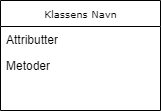

The diagram above was exported from draw.io. Its source (the exported page's mxGraphModel, read from the mxfile embedded in the PNG):
<mxGraphModel dx="782" dy="411" grid="1" gridSize="10" guides="1" tooltips="1" connect="1" arrows="1" fold="1" page="1" pageScale="1" pageWidth="827" pageHeight="1169" math="0" shadow="0">
  <root>
    <mxCell id="0" />
    <mxCell id="1" parent="0" />
    <mxCell id="AC02ax6lHn65IR7h4uwU-1" value="Klassens Navn" style="swimlane;html=1;fontStyle=0;childLayout=stackLayout;horizontal=1;startSize=26;fillColor=none;horizontalStack=0;resizeParent=1;resizeLast=0;collapsible=1;marginBottom=0;swimlaneFillColor=#ffffff;rounded=0;shadow=0;comic=0;labelBackgroundColor=none;strokeWidth=1;fontFamily=Verdana;fontSize=10;align=center;" vertex="1" parent="1">
      <mxGeometry x="350" y="42" width="160" height="110" as="geometry" />
    </mxCell>
    <mxCell id="AC02ax6lHn65IR7h4uwU-2" value="Attributter" style="text;html=1;strokeColor=none;fillColor=none;align=left;verticalAlign=top;spacingLeft=4;spacingRight=4;whiteSpace=wrap;overflow=hidden;rotatable=0;points=[[0,0.5],[1,0.5]];portConstraint=eastwest;" vertex="1" parent="AC02ax6lHn65IR7h4uwU-1">
      <mxGeometry y="26" width="160" height="26" as="geometry" />
    </mxCell>
    <mxCell id="AC02ax6lHn65IR7h4uwU-3" value="Metoder" style="text;html=1;strokeColor=none;fillColor=none;align=left;verticalAlign=top;spacingLeft=4;spacingRight=4;whiteSpace=wrap;overflow=hidden;rotatable=0;points=[[0,0.5],[1,0.5]];portConstraint=eastwest;" vertex="1" parent="AC02ax6lHn65IR7h4uwU-1">
      <mxGeometry y="52" width="160" height="26" as="geometry" />
    </mxCell>
  </root>
</mxGraphModel>